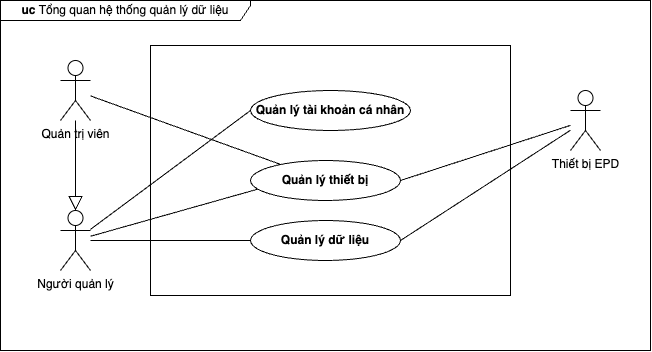

The diagram above was exported from draw.io. Its source (the exported page's mxGraphModel, read from the mxfile embedded in the PNG):
<mxGraphModel dx="3758" dy="818" grid="1" gridSize="10" guides="1" tooltips="1" connect="1" arrows="1" fold="1" page="1" pageScale="1" pageWidth="850" pageHeight="1100" math="0" shadow="0">
  <root>
    <mxCell id="0" />
    <mxCell id="1" parent="0" />
    <mxCell id="2" value="&lt;b&gt;uc&lt;/b&gt; Tổng quan hệ thống quản lý dữ liệu" style="shape=umlFrame;whiteSpace=wrap;html=1;pointerEvents=0;recursiveResize=0;container=1;collapsible=0;width=250;height=20;" vertex="1" parent="1">
      <mxGeometry x="-329.99999999999955" y="1260" width="650" height="350" as="geometry" />
    </mxCell>
    <mxCell id="3" value="Người quản lý" style="shape=umlActor;html=1;verticalLabelPosition=bottom;verticalAlign=top;align=center;" vertex="1" parent="2">
      <mxGeometry x="60" y="210" width="30" height="60" as="geometry" />
    </mxCell>
    <mxCell id="4" value="" style="rounded=0;whiteSpace=wrap;html=1;fillColor=none;" vertex="1" parent="2">
      <mxGeometry x="150" y="45" width="360" height="250" as="geometry" />
    </mxCell>
    <mxCell id="5" value="Quản lý thiết bị" style="shape=ellipse;html=1;strokeWidth=1;fontStyle=1;whiteSpace=wrap;align=center;perimeter=ellipsePerimeter;" vertex="1" parent="2">
      <mxGeometry x="250" y="160" width="150" height="40" as="geometry" />
    </mxCell>
    <mxCell id="6" value="Quản lý dữ liệu" style="shape=ellipse;html=1;strokeWidth=1;fontStyle=1;whiteSpace=wrap;align=center;perimeter=ellipsePerimeter;" vertex="1" parent="2">
      <mxGeometry x="250" y="220" width="150" height="40" as="geometry" />
    </mxCell>
    <mxCell id="7" value="Quản lý tài khoản cá nhân" style="shape=ellipse;html=1;strokeWidth=1;fontStyle=1;whiteSpace=wrap;align=center;perimeter=ellipsePerimeter;" vertex="1" parent="2">
      <mxGeometry x="250" y="90" width="160" height="40" as="geometry" />
    </mxCell>
    <mxCell id="8" value="" style="edgeStyle=none;html=1;endArrow=none;verticalAlign=bottom;rounded=0;entryX=0.044;entryY=0.721;entryDx=0;entryDy=0;entryPerimeter=0;" edge="1" parent="2" source="3" target="5">
      <mxGeometry width="160" relative="1" as="geometry">
        <mxPoint x="70" y="140" as="sourcePoint" />
        <mxPoint x="480" y="240" as="targetPoint" />
      </mxGeometry>
    </mxCell>
    <mxCell id="9" value="" style="edgeStyle=none;html=1;endArrow=none;verticalAlign=bottom;rounded=0;" edge="1" parent="2" source="3" target="6">
      <mxGeometry width="160" relative="1" as="geometry">
        <mxPoint x="80" y="150" as="sourcePoint" />
        <mxPoint x="141" y="138" as="targetPoint" />
      </mxGeometry>
    </mxCell>
    <mxCell id="10" value="" style="edgeStyle=none;html=1;endArrow=none;verticalAlign=bottom;rounded=0;entryX=0;entryY=0.5;entryDx=0;entryDy=0;" edge="1" parent="2" source="3" target="7">
      <mxGeometry width="160" relative="1" as="geometry">
        <mxPoint x="320" y="240" as="sourcePoint" />
        <mxPoint x="480" y="240" as="targetPoint" />
      </mxGeometry>
    </mxCell>
    <mxCell id="11" value="Quản trị viên" style="shape=umlActor;html=1;verticalLabelPosition=bottom;verticalAlign=top;align=center;" vertex="1" parent="2">
      <mxGeometry x="60" y="60" width="30" height="60" as="geometry" />
    </mxCell>
    <mxCell id="12" value="" style="edgeStyle=none;html=1;endArrow=block;endFill=0;endSize=12;verticalAlign=bottom;rounded=0;entryX=0.5;entryY=0;entryDx=0;entryDy=0;entryPerimeter=0;" edge="1" parent="2" source="11" target="3">
      <mxGeometry width="160" relative="1" as="geometry">
        <mxPoint x="75" y="140" as="sourcePoint" />
        <mxPoint x="480" y="110" as="targetPoint" />
      </mxGeometry>
    </mxCell>
    <mxCell id="13" value="" style="edgeStyle=none;html=1;endArrow=none;verticalAlign=bottom;rounded=0;" edge="1" parent="2" source="11" target="5">
      <mxGeometry width="160" relative="1" as="geometry">
        <mxPoint x="340" y="110" as="sourcePoint" />
        <mxPoint x="500" y="110" as="targetPoint" />
      </mxGeometry>
    </mxCell>
    <mxCell id="14" value="Thiết bị EPD" style="shape=umlActor;html=1;verticalLabelPosition=bottom;verticalAlign=top;align=center;" vertex="1" parent="2">
      <mxGeometry x="570" y="90" width="30" height="60" as="geometry" />
    </mxCell>
    <mxCell id="15" value="" style="edgeStyle=none;html=1;endArrow=none;verticalAlign=bottom;rounded=0;exitX=1;exitY=0.5;exitDx=0;exitDy=0;" edge="1" parent="2" source="5" target="14">
      <mxGeometry width="160" relative="1" as="geometry">
        <mxPoint x="360" y="170" as="sourcePoint" />
        <mxPoint x="486" y="176" as="targetPoint" />
      </mxGeometry>
    </mxCell>
    <mxCell id="16" value="" style="edgeStyle=none;html=1;endArrow=none;verticalAlign=bottom;rounded=0;exitX=1;exitY=0.5;exitDx=0;exitDy=0;" edge="1" parent="2" source="6" target="14">
      <mxGeometry width="160" relative="1" as="geometry">
        <mxPoint x="375" y="110" as="sourcePoint" />
        <mxPoint x="520" y="164" as="targetPoint" />
      </mxGeometry>
    </mxCell>
  </root>
</mxGraphModel>